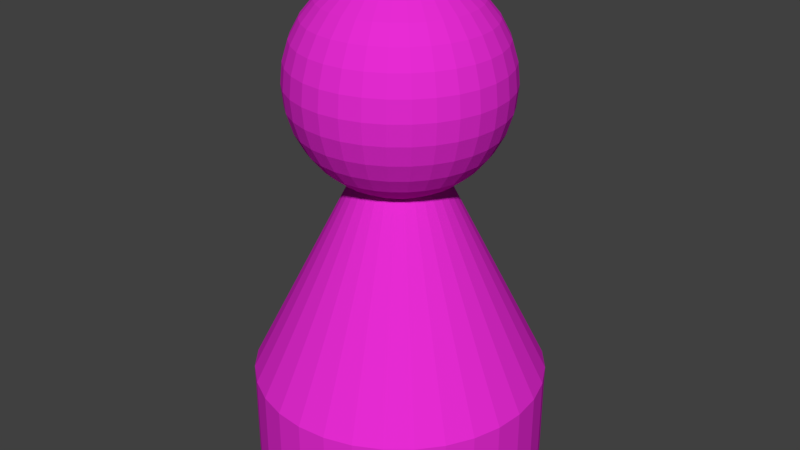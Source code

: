 # Source: investigateur.blend  (saved by Blender 2.78.0; exported with 4.5.12 LTS)
import bpy
from mathutils import Matrix  # noqa: F401  (used for matrix-valued properties, if any)

bpy.ops.wm.read_factory_settings(use_empty=True)
scene = bpy.context.scene
scene.name = 'Scene'

# ---- collections
col_collection_1 = bpy.data.collections.new('Collection 1'); scene.collection.children.link(col_collection_1)

# ---- materials (node trees are filled in below, after node groups)
mat_material_001 = bpy.data.materials.new('Material.001')
mat_material_001.alpha_threshold = 0.0
mat_material_001.use_transparent_shadow = False
mat_material_001.diffuse_color = (0.8, 0.02493, 0.6544, 1.0)
mat_material_001.roughness = 0.5

# ---- material node trees

# ---- world
world_world = bpy.data.worlds.new('World'); scene.world = world_world
world_world.color = (0.05088, 0.05088, 0.05088)
world_world.use_sun_shadow = False
world_world.sun_shadow_jitter_overblur = 0.0
world_world.cycles.sampling_method = 'MANUAL'

# ---- meshes
me_sphere = bpy.data.meshes.new('Sphere')
me_sphere.from_pydata([(0.004849, 1.356, 0.9356), (0.2729, 1.33, 0.9356), (0.5307, 1.251, 0.9356), (0.7683, 1.125, 0.9356), (0.9765, 0.9536, 0.9356), (1.147, 0.7454, 0.9356), (1.274, 0.5078, 0.9356), (1.353, 0.2501, 0.9356), (1.379, -0.01802, 0.9356), (0.004849, -0.01802, 3.684), (1.353, -0.2861, 0.9356), (1.274, -0.5439, 0.9356), (1.147, -0.7814, 0.9356), (0.9765, -0.9897, 0.9356), (0.7683, -1.161, 0.9356), (0.5307, -1.288, 0.9356), (0.2729, -1.366, 0.9356), (0.004849, -1.392, 0.9356), (-0.2632, -1.366, 0.9356), (-0.521, -1.288, 0.9356), (-0.7586, -1.161, 0.9356), (-0.9668, -0.9897, 0.9356), (-1.138, -0.7814, 0.9356), (-1.265, -0.5439, 0.9356), (-1.343, -0.2861, 0.9356), (-1.369, -0.01802, 0.9356), (-1.343, 0.2501, 0.9356), (-1.265, 0.5078, 0.9356), (-1.138, 0.7454, 0.9356), (-0.9668, 0.9536, 0.9356), (-0.7586, 1.125, 0.9356), (-0.521, 1.251, 0.9356), (-0.2632, 1.33, 0.9356), (0.004849, 1.356, -2.003e-05), (0.2729, 1.33, -2.003e-05), (0.5307, 1.251, -2.003e-05), (0.7683, 1.125, -2.003e-05), (0.9765, 0.9536, -2.003e-05), (1.147, 0.7454, -2.003e-05), (1.274, 0.5078, -2.003e-05), (1.353, 0.2501, -2.003e-05), (1.379, -0.01802, -2.003e-05), (1.353, -0.2861, -2.003e-05), (1.274, -0.5439, -2.003e-05), (1.147, -0.7814, -2.003e-05), (0.9765, -0.9897, -2.003e-05), (0.7683, -1.161, -2.003e-05), (0.5307, -1.288, -2.003e-05), (0.2729, -1.366, -2.003e-05), (0.004849, -1.392, -2.003e-05), (-0.2632, -1.366, -2.003e-05), (-0.521, -1.288, -2.003e-05), (-0.7586, -1.161, -2.003e-05), (-0.9668, -0.9897, -2.003e-05), (-1.138, -0.7814, -2.003e-05), (-1.265, -0.5439, -2.003e-05), (-1.343, -0.2861, -2.003e-05), (-1.369, -0.01802, -2.003e-05), (-1.343, 0.2501, -2.003e-05), (-1.265, 0.5078, -2.003e-05), (-1.138, 0.7454, -2.003e-05), (-0.9668, 0.9536, -2.003e-05), (-0.7586, 1.125, -2.003e-05), (-0.521, 1.251, -2.003e-05), (-0.2632, 1.33, -2.003e-05), (0.04291, 0.1733, 4.71), (0.07951, 0.3573, 4.653), (0.1132, 0.5269, 4.561), (0.1428, 0.6755, 4.436), (0.1671, 0.7975, 4.285), (0.1851, 0.8881, 4.112), (0.1962, 0.9439, 3.924), (0.1999, 0.9628, 3.729), (0.1962, 0.9439, 3.534), (0.1851, 0.8881, 3.347), (0.1671, 0.7975, 3.174), (0.1428, 0.6755, 3.022), (0.1132, 0.5269, 2.898), (0.07951, 0.3573, 2.805), (0.04291, 0.1733, 2.749), (0.07951, 0.1622, 4.71), (0.1513, 0.3355, 4.653), (0.2175, 0.4953, 4.561), (0.2754, 0.6353, 4.436), (0.323, 0.7502, 4.285), (0.3584, 0.8355, 4.112), (0.3802, 0.8881, 3.924), (0.3875, 0.9059, 3.729), (0.3802, 0.8881, 3.534), (0.3584, 0.8355, 3.347), (0.323, 0.7502, 3.174), (0.2754, 0.6353, 3.022), (0.2175, 0.4953, 2.898), (0.1513, 0.3355, 2.805), (0.07951, 0.1622, 2.749), (0.1132, 0.1442, 4.71), (0.2175, 0.3002, 4.653), (0.3135, 0.4439, 4.561), (0.3977, 0.5699, 4.436), (0.4668, 0.6733, 4.285), (0.5181, 0.7502, 4.112), (0.5497, 0.7975, 3.924), (0.5604, 0.8134, 3.729), (0.5497, 0.7975, 3.534), (0.5181, 0.7502, 3.347), (0.4668, 0.6733, 3.174), (0.3977, 0.5699, 3.022), (0.3135, 0.4439, 2.898), (0.2175, 0.3002, 2.805), (0.1132, 0.1442, 2.749), (0.1428, 0.1199, 4.71), (0.2754, 0.2526, 4.653), (0.3977, 0.3748, 4.561), (0.5048, 0.482, 4.436), (0.5928, 0.5699, 4.285), (0.6581, 0.6353, 4.112), (0.6984, 0.6755, 3.924), (0.712, 0.6891, 3.729), (0.6984, 0.6755, 3.534), (0.6581, 0.6353, 3.347), (0.5928, 0.5699, 3.174), (0.5048, 0.482, 3.022), (0.3977, 0.3748, 2.898), (0.2754, 0.2526, 2.805), (0.1428, 0.1199, 2.749), (0.1671, 0.09037, 4.71), (0.323, 0.1946, 4.653), (0.4668, 0.2906, 4.561), (0.5928, 0.3748, 4.436), (0.6962, 0.4439, 4.285), (0.773, 0.4953, 4.112), (0.8203, 0.5269, 3.924), (0.8363, 0.5375, 3.729), (0.8203, 0.5269, 3.534), (0.773, 0.4953, 3.347), (0.6962, 0.4439, 3.174), (0.5928, 0.3748, 3.022), (0.4668, 0.2906, 2.898), (0.323, 0.1946, 2.805), (0.1671, 0.09037, 2.749), (0.004849, -0.01802, 2.729), (0.1851, 0.05664, 4.71), (0.3584, 0.1284, 4.653), (0.5181, 0.1946, 4.561), (0.6581, 0.2526, 4.436), (0.773, 0.3002, 4.285), (0.8584, 0.3355, 4.112), (0.911, 0.3573, 3.924), (0.9287, 0.3647, 3.729), (0.911, 0.3573, 3.534), (0.8584, 0.3355, 3.347), (0.773, 0.3002, 3.174), (0.6581, 0.2526, 3.022), (0.5181, 0.1946, 2.898), (0.3584, 0.1284, 2.805), (0.1851, 0.05664, 2.749), (0.1962, 0.02004, 4.71), (0.3802, 0.05664, 4.653), (0.5497, 0.09037, 4.561), (0.6984, 0.1199, 4.436), (0.8203, 0.1442, 4.285), (0.911, 0.1622, 4.112), (0.9668, 0.1733, 3.924), (0.9856, 0.1771, 3.729), (0.9668, 0.1733, 3.534), (0.911, 0.1622, 3.347), (0.8203, 0.1442, 3.174), (0.6984, 0.1199, 3.022), (0.5497, 0.09037, 2.898), (0.3802, 0.05664, 2.805), (0.1962, 0.02004, 2.749), (0.1999, -0.01802, 4.71), (0.3875, -0.01802, 4.653), (0.5604, -0.01802, 4.561), (0.712, -0.01802, 4.436), (0.8363, -0.01802, 4.285), (0.9287, -0.01802, 4.112), (0.9856, -0.01802, 3.924), (1.005, -0.01802, 3.729), (0.9856, -0.01802, 3.534), (0.9287, -0.01802, 3.347), (0.8363, -0.01802, 3.174), (0.712, -0.01802, 3.022), (0.5604, -0.01802, 2.898), (0.3875, -0.01802, 2.805), (0.1999, -0.01802, 2.749), (0.1962, -0.05608, 4.71), (0.3802, -0.09268, 4.653), (0.5497, -0.1264, 4.561), (0.6984, -0.156, 4.436), (0.8203, -0.1802, 4.285), (0.911, -0.1983, 4.112), (0.9668, -0.2094, 3.924), (0.9856, -0.2131, 3.729), (0.9668, -0.2094, 3.534), (0.911, -0.1983, 3.347), (0.8203, -0.1802, 3.174), (0.6984, -0.156, 3.022), (0.5497, -0.1264, 2.898), (0.3802, -0.09268, 2.805), (0.1962, -0.05608, 2.749), (0.1851, -0.09268, 4.71), (0.3584, -0.1645, 4.653), (0.5181, -0.2306, 4.561), (0.6581, -0.2886, 4.436), (0.773, -0.3362, 4.285), (0.8584, -0.3716, 4.112), (0.911, -0.3934, 3.924), (0.9287, -0.4007, 3.729), (0.911, -0.3934, 3.534), (0.8584, -0.3716, 3.347), (0.773, -0.3362, 3.174), (0.6581, -0.2886, 3.022), (0.5181, -0.2306, 2.898), (0.3584, -0.1645, 2.805), (0.1851, -0.09268, 2.749), (0.1671, -0.1264, 4.71), (0.323, -0.2306, 4.653), (0.4668, -0.3267, 4.561), (0.5928, -0.4109, 4.436), (0.6962, -0.48, 4.285), (0.773, -0.5313, 4.112), (0.8203, -0.5629, 3.924), (0.8363, -0.5736, 3.729), (0.8203, -0.5629, 3.534), (0.773, -0.5313, 3.347), (0.6962, -0.48, 3.174), (0.5928, -0.4109, 3.022), (0.4668, -0.3267, 2.898), (0.323, -0.2306, 2.805), (0.1671, -0.1264, 2.749), (0.1428, -0.156, 4.71), (0.2754, -0.2886, 4.653), (0.3977, -0.4109, 4.561), (0.5048, -0.518, 4.436), (0.5928, -0.606, 4.285), (0.6581, -0.6713, 4.112), (0.6984, -0.7115, 3.924), (0.712, -0.7251, 3.729), (0.6984, -0.7115, 3.534), (0.6581, -0.6713, 3.347), (0.5928, -0.606, 3.174), (0.5048, -0.518, 3.022), (0.3977, -0.4109, 2.898), (0.2754, -0.2886, 2.805), (0.1428, -0.156, 2.749), (0.1132, -0.1802, 4.71), (0.2175, -0.3362, 4.653), (0.3135, -0.48, 4.561), (0.3977, -0.606, 4.436), (0.4668, -0.7094, 4.285), (0.5181, -0.7862, 4.112), (0.5497, -0.8335, 3.924), (0.5604, -0.8495, 3.729), (0.5497, -0.8335, 3.534), (0.5181, -0.7862, 3.347), (0.4668, -0.7094, 3.174), (0.3977, -0.606, 3.022), (0.3135, -0.48, 2.898), (0.2175, -0.3362, 2.805), (0.1132, -0.1802, 2.749), (0.07951, -0.1983, 4.71), (0.1513, -0.3716, 4.653), (0.2175, -0.5313, 4.561), (0.2754, -0.6713, 4.436), (0.323, -0.7862, 4.285), (0.3584, -0.8716, 4.112), (0.3802, -0.9241, 3.924), (0.3875, -0.9419, 3.729), (0.3802, -0.9241, 3.534), (0.3584, -0.8716, 3.347), (0.323, -0.7862, 3.174), (0.2754, -0.6713, 3.022), (0.2175, -0.5313, 2.898), (0.1513, -0.3716, 2.805), (0.07951, -0.1983, 2.749), (0.04291, -0.2094, 4.71), (0.07951, -0.3934, 4.653), (0.1132, -0.5629, 4.561), (0.1428, -0.7115, 4.436), (0.1671, -0.8335, 4.285), (0.1851, -0.9241, 4.112), (0.1962, -0.98, 3.924), (0.1999, -0.9988, 3.729), (0.1962, -0.98, 3.534), (0.1851, -0.9241, 3.347), (0.1671, -0.8335, 3.174), (0.1428, -0.7115, 3.022), (0.1132, -0.5629, 2.898), (0.07951, -0.3934, 2.805), (0.04291, -0.2094, 2.749), (0.004849, -0.2131, 4.71), (0.004849, -0.4007, 4.653), (0.004849, -0.5736, 4.561), (0.004849, -0.7251, 4.436), (0.004849, -0.8495, 4.285), (0.004849, -0.9419, 4.112), (0.004849, -0.9988, 3.924), (0.004849, -1.018, 3.729), (0.004849, -0.9988, 3.534), (0.004849, -0.9419, 3.347), (0.004849, -0.8495, 3.174), (0.004849, -0.7251, 3.022), (0.004849, -0.5736, 2.898), (0.004849, -0.4007, 2.805), (0.004849, -0.2131, 2.749), (-0.03321, -0.2094, 4.71), (-0.06981, -0.3934, 4.653), (-0.1035, -0.5629, 4.561), (-0.1331, -0.7115, 4.436), (-0.1574, -0.8335, 4.285), (-0.1754, -0.9241, 4.112), (-0.1865, -0.98, 3.924), (-0.1902, -0.9988, 3.729), (-0.1865, -0.98, 3.534), (-0.1754, -0.9241, 3.347), (-0.1574, -0.8335, 3.174), (-0.1331, -0.7115, 3.022), (-0.1035, -0.5629, 2.898), (-0.06981, -0.3934, 2.805), (-0.03321, -0.2094, 2.749), (-0.06981, -0.1983, 4.71), (-0.1416, -0.3716, 4.653), (-0.2078, -0.5313, 4.561), (-0.2657, -0.6713, 4.436), (-0.3133, -0.7862, 4.285), (-0.3487, -0.8716, 4.112), (-0.3705, -0.9241, 3.924), (-0.3778, -0.9419, 3.729), (-0.3705, -0.9241, 3.534), (-0.3487, -0.8716, 3.347), (-0.3133, -0.7862, 3.174), (-0.2657, -0.6713, 3.022), (-0.2078, -0.5313, 2.898), (-0.1416, -0.3716, 2.805), (-0.06981, -0.1983, 2.749), (0.004849, -0.01802, 4.729), (-0.1035, -0.1802, 4.71), (-0.2078, -0.3362, 4.653), (-0.3038, -0.48, 4.561), (-0.388, -0.606, 4.436), (-0.4571, -0.7094, 4.285), (-0.5084, -0.7862, 4.112), (-0.54, -0.8335, 3.924), (-0.5507, -0.8495, 3.729), (-0.54, -0.8335, 3.534), (-0.5084, -0.7862, 3.347), (-0.4571, -0.7094, 3.174), (-0.388, -0.606, 3.022), (-0.3038, -0.48, 2.898), (-0.2078, -0.3362, 2.805), (-0.1035, -0.1802, 2.749), (-0.1331, -0.156, 4.71), (-0.2657, -0.2886, 4.653), (-0.388, -0.4109, 4.561), (-0.4952, -0.518, 4.436), (-0.5831, -0.606, 4.285), (-0.6484, -0.6713, 4.112), (-0.6887, -0.7115, 3.924), (-0.7023, -0.7251, 3.729), (-0.6887, -0.7115, 3.534), (-0.6484, -0.6713, 3.347), (-0.5831, -0.606, 3.174), (-0.4952, -0.518, 3.022), (-0.388, -0.4109, 2.898), (-0.2657, -0.2886, 2.805), (-0.1331, -0.156, 2.749), (-0.1574, -0.1264, 4.71), (-0.3133, -0.2306, 4.653), (-0.4571, -0.3267, 4.561), (-0.5831, -0.4109, 4.436), (-0.6865, -0.48, 4.285), (-0.7633, -0.5313, 4.112), (-0.8106, -0.5629, 3.924), (-0.8266, -0.5736, 3.729), (-0.8106, -0.5629, 3.534), (-0.7633, -0.5313, 3.347), (-0.6865, -0.48, 3.174), (-0.5831, -0.4109, 3.022), (-0.4571, -0.3267, 2.898), (-0.3133, -0.2306, 2.805), (-0.1574, -0.1264, 2.749), (-0.1754, -0.09268, 4.71), (-0.3487, -0.1645, 4.653), (-0.5084, -0.2306, 4.561), (-0.6484, -0.2886, 4.436), (-0.7633, -0.3362, 4.285), (-0.8487, -0.3716, 4.112), (-0.9013, -0.3934, 3.924), (-0.919, -0.4007, 3.729), (-0.9013, -0.3934, 3.534), (-0.8487, -0.3716, 3.347), (-0.7633, -0.3362, 3.174), (-0.6484, -0.2886, 3.022), (-0.5084, -0.2306, 2.898), (-0.3487, -0.1645, 2.805), (-0.1754, -0.09268, 2.749), (-0.1865, -0.05608, 4.71), (-0.3705, -0.09268, 4.653), (-0.54, -0.1264, 4.561), (-0.6887, -0.156, 4.436), (-0.8106, -0.1802, 4.285), (-0.9013, -0.1983, 4.112), (-0.9571, -0.2094, 3.924), (-0.9759, -0.2131, 3.729), (-0.9571, -0.2094, 3.534), (-0.9013, -0.1983, 3.347), (-0.8106, -0.1802, 3.174), (-0.6887, -0.156, 3.022), (-0.54, -0.1264, 2.898), (-0.3705, -0.09268, 2.805), (-0.1865, -0.05608, 2.749), (-0.1902, -0.01802, 4.71), (-0.3778, -0.01802, 4.653), (-0.5507, -0.01802, 4.561), (-0.7023, -0.01802, 4.436), (-0.8266, -0.01802, 4.285), (-0.919, -0.01802, 4.112), (-0.9759, -0.01802, 3.924), (-0.9952, -0.01802, 3.729), (-0.9759, -0.01802, 3.534), (-0.919, -0.01802, 3.347), (-0.8266, -0.01802, 3.174), (-0.7023, -0.01802, 3.022), (-0.5507, -0.01802, 2.898), (-0.3778, -0.01802, 2.805), (-0.1902, -0.01802, 2.749), (-0.1865, 0.02004, 4.71), (-0.3705, 0.05664, 4.653), (-0.54, 0.09037, 4.561), (-0.6887, 0.1199, 4.436), (-0.8106, 0.1442, 4.285), (-0.9013, 0.1622, 4.112), (-0.9571, 0.1733, 3.924), (-0.9759, 0.1771, 3.729), (-0.9571, 0.1733, 3.534), (-0.9013, 0.1622, 3.347), (-0.8106, 0.1442, 3.174), (-0.6887, 0.1199, 3.022), (-0.54, 0.09037, 2.898), (-0.3705, 0.05664, 2.805), (-0.1865, 0.02004, 2.749), (-0.1754, 0.05664, 4.71), (-0.3487, 0.1284, 4.653), (-0.5084, 0.1946, 4.561), (-0.6484, 0.2526, 4.436), (-0.7633, 0.3002, 4.285), (-0.8487, 0.3355, 4.112), (-0.9013, 0.3573, 3.924), (-0.919, 0.3647, 3.729), (-0.9013, 0.3573, 3.534), (-0.8487, 0.3355, 3.347), (-0.7633, 0.3002, 3.174), (-0.6484, 0.2526, 3.022), (-0.5084, 0.1946, 2.898), (-0.3487, 0.1284, 2.805), (-0.1754, 0.05664, 2.749), (-0.1574, 0.09037, 4.71), (-0.3133, 0.1946, 4.653), (-0.4571, 0.2906, 4.561), (-0.5831, 0.3748, 4.436), (-0.6865, 0.4439, 4.285), (-0.7633, 0.4953, 4.112), (-0.8106, 0.5269, 3.924), (-0.8266, 0.5375, 3.729), (-0.8106, 0.5269, 3.534), (-0.7633, 0.4953, 3.347), (-0.6865, 0.4439, 3.174), (-0.5831, 0.3748, 3.022), (-0.4571, 0.2906, 2.898), (-0.3133, 0.1946, 2.805), (-0.1574, 0.09037, 2.749), (-0.1331, 0.1199, 4.71), (-0.2657, 0.2526, 4.653), (-0.388, 0.3748, 4.561), (-0.4952, 0.482, 4.436), (-0.5831, 0.5699, 4.285), (-0.6484, 0.6353, 4.112), (-0.6887, 0.6755, 3.924), (-0.7023, 0.6891, 3.729), (-0.6887, 0.6755, 3.534), (-0.6484, 0.6353, 3.347), (-0.5831, 0.5699, 3.174), (-0.4952, 0.482, 3.022), (-0.388, 0.3748, 2.898), (-0.2657, 0.2526, 2.805), (-0.1331, 0.1199, 2.749), (-0.1035, 0.1442, 4.71), (-0.2078, 0.3002, 4.653), (-0.3038, 0.4439, 4.561), (-0.388, 0.5699, 4.436), (-0.4571, 0.6733, 4.285), (-0.5084, 0.7502, 4.112), (-0.54, 0.7975, 3.924), (-0.5507, 0.8134, 3.729), (-0.54, 0.7975, 3.534), (-0.5084, 0.7502, 3.347), (-0.4571, 0.6733, 3.174), (-0.388, 0.5699, 3.022), (-0.3038, 0.4439, 2.898), (-0.2078, 0.3002, 2.805), (-0.1035, 0.1442, 2.749), (-0.06981, 0.1622, 4.71), (-0.1416, 0.3355, 4.653), (-0.2078, 0.4953, 4.561), (-0.2657, 0.6353, 4.436), (-0.3133, 0.7502, 4.285), (-0.3487, 0.8355, 4.112), (-0.3705, 0.8881, 3.924), (-0.3778, 0.9059, 3.729), (-0.3705, 0.8881, 3.534), (-0.3487, 0.8355, 3.347), (-0.3133, 0.7502, 3.174), (-0.2657, 0.6353, 3.022), (-0.2078, 0.4953, 2.898), (-0.1416, 0.3355, 2.805), (-0.06981, 0.1622, 2.749), (-0.03321, 0.1733, 4.71), (-0.06981, 0.3573, 4.653), (-0.1035, 0.5269, 4.561), (-0.1331, 0.6755, 4.436), (-0.1574, 0.7975, 4.285), (-0.1754, 0.8881, 4.112), (-0.1865, 0.9439, 3.924), (-0.1902, 0.9628, 3.729), (-0.1865, 0.9439, 3.534), (-0.1754, 0.8881, 3.347), (-0.1574, 0.7975, 3.174), (-0.1331, 0.6755, 3.022), (-0.1035, 0.5269, 2.898), (-0.06981, 0.3573, 2.805), (-0.03321, 0.1733, 2.749), (0.004849, 0.1771, 4.71), (0.004849, 0.3647, 4.653), (0.004849, 0.5375, 4.561), (0.004849, 0.6891, 4.436), (0.004849, 0.8134, 4.285), (0.004849, 0.9059, 4.112), (0.004849, 0.9628, 3.924), (0.004849, 0.982, 3.729), (0.004849, 0.9628, 3.534), (0.004849, 0.9059, 3.347), (0.004849, 0.8134, 3.174), (0.004849, 0.6891, 3.022), (0.004849, 0.5375, 2.898), (0.004849, 0.3647, 2.805), (0.004849, 0.1771, 2.749)], [], [(0, 9, 1), (1, 9, 2), (2, 9, 3), (3, 9, 4), (4, 9, 5), (5, 9, 6), (6, 9, 7), (7, 9, 8), (8, 9, 10), (10, 9, 11), (11, 9, 12), (12, 9, 13), (13, 9, 14), (14, 9, 15), (15, 9, 16), (16, 9, 17), (17, 9, 18), (18, 9, 19), (19, 9, 20), (20, 9, 21), (21, 9, 22), (22, 9, 23), (23, 9, 24), (24, 9, 25), (25, 9, 26), (26, 9, 27), (27, 9, 28), (28, 9, 29), (29, 9, 30), (30, 9, 31), (31, 9, 32), (32, 9, 0), (3, 4, 37, 36), (33, 34, 35, 36, 37, 38, 39, 40, 41, 42, 43, 44, 45, 46, 47, 48, 49, 50, 51, 52, 53, 54, 55, 56, 57, 58, 59, 60, 61, 62, 63, 64), (17, 18, 50, 49), (24, 25, 57, 56), (31, 32, 64, 63), (11, 12, 44, 43), (4, 5, 38, 37), (18, 19, 51, 50), (32, 0, 33, 64), (25, 26, 58, 57), (12, 13, 45, 44), (5, 6, 39, 38), (19, 20, 52, 51), (26, 27, 59, 58), (13, 14, 46, 45), (6, 7, 40, 39), (20, 21, 53, 52), (0, 1, 34, 33), (27, 28, 60, 59), (14, 15, 47, 46), (7, 8, 41, 40), (21, 22, 54, 53), (28, 29, 61, 60), (1, 2, 35, 34), (15, 16, 48, 47), (22, 23, 55, 54), (29, 30, 62, 61), (8, 10, 42, 41), (2, 3, 36, 35), (16, 17, 49, 48), (23, 24, 56, 55), (30, 31, 63, 62), (10, 11, 43, 42), (537, 536, 69, 70), (545, 544, 77, 78), (538, 537, 70, 71), (546, 545, 78, 79), (539, 538, 71, 72), (532, 336, 65), (140, 546, 79), (540, 539, 72, 73), (533, 532, 65, 66), (541, 540, 73, 74), (534, 533, 66, 67), (542, 541, 74, 75), (535, 534, 67, 68), (543, 542, 75, 76), (536, 535, 68, 69), (544, 543, 76, 77), (69, 68, 83, 84), (77, 76, 91, 92), (70, 69, 84, 85), (78, 77, 92, 93), (71, 70, 85, 86), (79, 78, 93, 94), (72, 71, 86, 87), (65, 336, 80), (140, 79, 94), (73, 72, 87, 88), (66, 65, 80, 81), (74, 73, 88, 89), (67, 66, 81, 82), (75, 74, 89, 90), (68, 67, 82, 83), (76, 75, 90, 91), (88, 87, 102, 103), (81, 80, 95, 96), (89, 88, 103, 104), (82, 81, 96, 97), (90, 89, 104, 105), (83, 82, 97, 98), (91, 90, 105, 106), (84, 83, 98, 99), (92, 91, 106, 107), (85, 84, 99, 100), (93, 92, 107, 108), (86, 85, 100, 101), (94, 93, 108, 109), (87, 86, 101, 102), (80, 336, 95), (140, 94, 109), (107, 106, 121, 122), (100, 99, 114, 115), (108, 107, 122, 123), (101, 100, 115, 116), (109, 108, 123, 124), (102, 101, 116, 117), (95, 336, 110), (140, 109, 124), (103, 102, 117, 118), (96, 95, 110, 111), (104, 103, 118, 119), (97, 96, 111, 112), (105, 104, 119, 120), (98, 97, 112, 113), (106, 105, 120, 121), (99, 98, 113, 114), (111, 110, 125, 126), (119, 118, 133, 134), (112, 111, 126, 127), (120, 119, 134, 135), (113, 112, 127, 128), (121, 120, 135, 136), (114, 113, 128, 129), (122, 121, 136, 137), (115, 114, 129, 130), (123, 122, 137, 138), (116, 115, 130, 131), (124, 123, 138, 139), (117, 116, 131, 132), (110, 336, 125), (140, 124, 139), (118, 117, 132, 133), (130, 129, 145, 146), (138, 137, 153, 154), (131, 130, 146, 147), (139, 138, 154, 155), (132, 131, 147, 148), (125, 336, 141), (140, 139, 155), (133, 132, 148, 149), (126, 125, 141, 142), (134, 133, 149, 150), (127, 126, 142, 143), (135, 134, 150, 151), (128, 127, 143, 144), (136, 135, 151, 152), (129, 128, 144, 145), (137, 136, 152, 153), (150, 149, 164, 165), (143, 142, 157, 158), (151, 150, 165, 166), (144, 143, 158, 159), (152, 151, 166, 167), (145, 144, 159, 160), (153, 152, 167, 168), (146, 145, 160, 161), (154, 153, 168, 169), (147, 146, 161, 162), (155, 154, 169, 170), (148, 147, 162, 163), (141, 336, 156), (140, 155, 170), (149, 148, 163, 164), (142, 141, 156, 157), (169, 168, 183, 184), (162, 161, 176, 177), (170, 169, 184, 185), (163, 162, 177, 178), (156, 336, 171), (140, 170, 185), (164, 163, 178, 179), (157, 156, 171, 172), (165, 164, 179, 180), (158, 157, 172, 173), (166, 165, 180, 181), (159, 158, 173, 174), (167, 166, 181, 182), (160, 159, 174, 175), (168, 167, 182, 183), (161, 160, 175, 176), (181, 180, 195, 196), (174, 173, 188, 189), (182, 181, 196, 197), (175, 174, 189, 190), (183, 182, 197, 198), (176, 175, 190, 191), (184, 183, 198, 199), (177, 176, 191, 192), (185, 184, 199, 200), (178, 177, 192, 193), (171, 336, 186), (140, 185, 200), (179, 178, 193, 194), (172, 171, 186, 187), (180, 179, 194, 195), (173, 172, 187, 188), (200, 199, 214, 215), (193, 192, 207, 208), (186, 336, 201), (140, 200, 215), (194, 193, 208, 209), (187, 186, 201, 202), (195, 194, 209, 210), (188, 187, 202, 203), (196, 195, 210, 211), (189, 188, 203, 204), (197, 196, 211, 212), (190, 189, 204, 205), (198, 197, 212, 213), (191, 190, 205, 206), (199, 198, 213, 214), (192, 191, 206, 207), (204, 203, 218, 219), (212, 211, 226, 227), (205, 204, 219, 220), (213, 212, 227, 228), (206, 205, 220, 221), (214, 213, 228, 229), (207, 206, 221, 222), (215, 214, 229, 230), (208, 207, 222, 223), (201, 336, 216), (140, 215, 230), (209, 208, 223, 224), (202, 201, 216, 217), (210, 209, 224, 225), (203, 202, 217, 218), (211, 210, 225, 226), (223, 222, 237, 238), (216, 336, 231), (140, 230, 245), (224, 223, 238, 239), (217, 216, 231, 232), (225, 224, 239, 240), (218, 217, 232, 233), (226, 225, 240, 241), (219, 218, 233, 234), (227, 226, 241, 242), (220, 219, 234, 235), (228, 227, 242, 243), (221, 220, 235, 236), (229, 228, 243, 244), (222, 221, 236, 237), (230, 229, 244, 245), (242, 241, 256, 257), (235, 234, 249, 250), (243, 242, 257, 258), (236, 235, 250, 251), (244, 243, 258, 259), (237, 236, 251, 252), (245, 244, 259, 260), (238, 237, 252, 253), (231, 336, 246), (140, 245, 260), (239, 238, 253, 254), (232, 231, 246, 247), (240, 239, 254, 255), (233, 232, 247, 248), (241, 240, 255, 256), (234, 233, 248, 249), (246, 336, 261), (140, 260, 275), (254, 253, 268, 269), (247, 246, 261, 262), (255, 254, 269, 270), (248, 247, 262, 263), (256, 255, 270, 271), (249, 248, 263, 264), (257, 256, 271, 272), (250, 249, 264, 265), (258, 257, 272, 273), (251, 250, 265, 266), (259, 258, 273, 274), (252, 251, 266, 267), (260, 259, 274, 275), (253, 252, 267, 268), (265, 264, 279, 280), (273, 272, 287, 288), (266, 265, 280, 281), (274, 273, 288, 289), (267, 266, 281, 282), (275, 274, 289, 290), (268, 267, 282, 283), (261, 336, 276), (140, 275, 290), (269, 268, 283, 284), (262, 261, 276, 277), (270, 269, 284, 285), (263, 262, 277, 278), (271, 270, 285, 286), (264, 263, 278, 279), (272, 271, 286, 287), (284, 283, 298, 299), (277, 276, 291, 292), (285, 284, 299, 300), (278, 277, 292, 293), (286, 285, 300, 301), (279, 278, 293, 294), (287, 286, 301, 302), (280, 279, 294, 295), (288, 287, 302, 303), (281, 280, 295, 296), (289, 288, 303, 304), (282, 281, 296, 297), (290, 289, 304, 305), (283, 282, 297, 298), (276, 336, 291), (140, 290, 305), (303, 302, 317, 318), (296, 295, 310, 311), (304, 303, 318, 319), (297, 296, 311, 312), (305, 304, 319, 320), (298, 297, 312, 313), (291, 336, 306), (140, 305, 320), (299, 298, 313, 314), (292, 291, 306, 307), (300, 299, 314, 315), (293, 292, 307, 308), (301, 300, 315, 316), (294, 293, 308, 309), (302, 301, 316, 317), (295, 294, 309, 310), (315, 314, 329, 330), (308, 307, 322, 323), (316, 315, 330, 331), (309, 308, 323, 324), (317, 316, 331, 332), (310, 309, 324, 325), (318, 317, 332, 333), (311, 310, 325, 326), (319, 318, 333, 334), (312, 311, 326, 327), (320, 319, 334, 335), (313, 312, 327, 328), (306, 336, 321), (140, 320, 335), (314, 313, 328, 329), (307, 306, 321, 322), (334, 333, 349, 350), (327, 326, 342, 343), (335, 334, 350, 351), (328, 327, 343, 344), (321, 336, 337), (140, 335, 351), (329, 328, 344, 345), (322, 321, 337, 338), (330, 329, 345, 346), (323, 322, 338, 339), (331, 330, 346, 347), (324, 323, 339, 340), (332, 331, 347, 348), (325, 324, 340, 341), (333, 332, 348, 349), (326, 325, 341, 342), (339, 338, 353, 354), (347, 346, 361, 362), (340, 339, 354, 355), (348, 347, 362, 363), (341, 340, 355, 356), (349, 348, 363, 364), (342, 341, 356, 357), (350, 349, 364, 365), (343, 342, 357, 358), (351, 350, 365, 366), (344, 343, 358, 359), (337, 336, 352), (140, 351, 366), (345, 344, 359, 360), (338, 337, 352, 353), (346, 345, 360, 361), (358, 357, 372, 373), (366, 365, 380, 381), (359, 358, 373, 374), (352, 336, 367), (140, 366, 381), (360, 359, 374, 375), (353, 352, 367, 368), (361, 360, 375, 376), (354, 353, 368, 369), (362, 361, 376, 377), (355, 354, 369, 370), (363, 362, 377, 378), (356, 355, 370, 371), (364, 363, 378, 379), (357, 356, 371, 372), (365, 364, 379, 380), (377, 376, 391, 392), (370, 369, 384, 385), (378, 377, 392, 393), (371, 370, 385, 386), (379, 378, 393, 394), (372, 371, 386, 387), (380, 379, 394, 395), (373, 372, 387, 388), (381, 380, 395, 396), (374, 373, 388, 389), (367, 336, 382), (140, 381, 396), (375, 374, 389, 390), (368, 367, 382, 383), (376, 375, 390, 391), (369, 368, 383, 384), (396, 395, 410, 411), (389, 388, 403, 404), (382, 336, 397), (140, 396, 411), (390, 389, 404, 405), (383, 382, 397, 398), (391, 390, 405, 406), (384, 383, 398, 399), (392, 391, 406, 407), (385, 384, 399, 400), (393, 392, 407, 408), (386, 385, 400, 401), (394, 393, 408, 409), (387, 386, 401, 402), (395, 394, 409, 410), (388, 387, 402, 403), (400, 399, 414, 415), (408, 407, 422, 423), (401, 400, 415, 416), (409, 408, 423, 424), (402, 401, 416, 417), (410, 409, 424, 425), (403, 402, 417, 418), (411, 410, 425, 426), (404, 403, 418, 419), (397, 336, 412), (140, 411, 426), (405, 404, 419, 420), (398, 397, 412, 413), (406, 405, 420, 421), (399, 398, 413, 414), (407, 406, 421, 422), (419, 418, 433, 434), (412, 336, 427), (140, 426, 441), (420, 419, 434, 435), (413, 412, 427, 428), (421, 420, 435, 436), (414, 413, 428, 429), (422, 421, 436, 437), (415, 414, 429, 430), (423, 422, 437, 438), (416, 415, 430, 431), (424, 423, 438, 439), (417, 416, 431, 432), (425, 424, 439, 440), (418, 417, 432, 433), (426, 425, 440, 441), (438, 437, 452, 453), (431, 430, 445, 446), (439, 438, 453, 454), (432, 431, 446, 447), (440, 439, 454, 455), (433, 432, 447, 448), (441, 440, 455, 456), (434, 433, 448, 449), (427, 336, 442), (140, 441, 456), (435, 434, 449, 450), (428, 427, 442, 443), (436, 435, 450, 451), (429, 428, 443, 444), (437, 436, 451, 452), (430, 429, 444, 445), (140, 456, 471), (450, 449, 464, 465), (443, 442, 457, 458), (451, 450, 465, 466), (444, 443, 458, 459), (452, 451, 466, 467), (445, 444, 459, 460), (453, 452, 467, 468), (446, 445, 460, 461), (454, 453, 468, 469), (447, 446, 461, 462), (455, 454, 469, 470), (448, 447, 462, 463), (456, 455, 470, 471), (449, 448, 463, 464), (442, 336, 457), (469, 468, 483, 484), (462, 461, 476, 477), (470, 469, 484, 485), (463, 462, 477, 478), (471, 470, 485, 486), (464, 463, 478, 479), (457, 336, 472), (140, 471, 486), (465, 464, 479, 480), (458, 457, 472, 473), (466, 465, 480, 481), (459, 458, 473, 474), (467, 466, 481, 482), (460, 459, 474, 475), (468, 467, 482, 483), (461, 460, 475, 476), (473, 472, 487, 488), (481, 480, 495, 496), (474, 473, 488, 489), (482, 481, 496, 497), (475, 474, 489, 490), (483, 482, 497, 498), (476, 475, 490, 491), (484, 483, 498, 499), (477, 476, 491, 492), (485, 484, 499, 500), (478, 477, 492, 493), (486, 485, 500, 501), (479, 478, 493, 494), (472, 336, 487), (140, 486, 501), (480, 479, 494, 495), (492, 491, 506, 507), (500, 499, 514, 515), (493, 492, 507, 508), (501, 500, 515, 516), (494, 493, 508, 509), (487, 336, 502), (140, 501, 516), (495, 494, 509, 510), (488, 487, 502, 503), (496, 495, 510, 511), (489, 488, 503, 504), (497, 496, 511, 512), (490, 489, 504, 505), (498, 497, 512, 513), (491, 490, 505, 506), (499, 498, 513, 514), (511, 510, 525, 526), (504, 503, 518, 519), (512, 511, 526, 527), (505, 504, 519, 520), (513, 512, 527, 528), (506, 505, 520, 521), (514, 513, 528, 529), (507, 506, 521, 522), (515, 514, 529, 530), (508, 507, 522, 523), (516, 515, 530, 531), (509, 508, 523, 524), (502, 336, 517), (140, 516, 531), (510, 509, 524, 525), (503, 502, 517, 518), (530, 529, 544, 545), (523, 522, 537, 538), (531, 530, 545, 546), (524, 523, 538, 539), (517, 336, 532), (140, 531, 546), (525, 524, 539, 540), (518, 517, 532, 533), (526, 525, 540, 541), (519, 518, 533, 534), (527, 526, 541, 542), (520, 519, 534, 535), (528, 527, 542, 543), (521, 520, 535, 536), (529, 528, 543, 544), (522, 521, 536, 537)])
me_sphere.materials.append(mat_material_001)
me_sphere.use_remesh_preserve_volume = False
me_sphere.use_remesh_preserve_attributes = False
me_sphere.use_mirror_vertex_groups = False
me_sphere.update()

# ---- objects
ob_sphere = bpy.data.objects.new('Sphere', me_sphere)

# ---- transforms, parenting, visibility, modifiers, constraints
ob_sphere.location = (0.0, 0.0, 0.0)
ob_sphere.lineart.crease_threshold = 0.0

# ---- collection membership
col_collection_1.objects.link(ob_sphere)

# ---- scene / render settings (as saved in the file)
scene.frame_start = 1; scene.frame_end = 250; scene.frame_set(1)
scene.render.engine = 'BLENDER_EEVEE_NEXT'
scene.render.resolution_percentage = 50
scene.render.dither_intensity = 0.0
scene.cycles.use_denoising = False
scene.cycles.samples = 128
scene.cycles.sampling_pattern = 'TABULATED_SOBOL'
scene.cycles.light_sampling_threshold = 0.0
scene.cycles.use_adaptive_sampling = False
scene.cycles.use_light_tree = False
scene.cycles.blur_glossy = 0.0
scene.cycles.sample_clamp_indirect = 0.0
scene.view_settings.view_transform = 'Standard'
bpy.context.view_layer.update()

# ---- added for rendering (the .blend has no active camera and no usable light): camera, sun
cam_auto = bpy.data.cameras.new('AutoCamera')
cam_auto.lens = 50.0
cam_auto.sensor_width = 36.0
cam_auto.clip_end = 1000.0
ob_auto_camera = bpy.data.objects.new('AutoCamera', cam_auto)
scene.collection.objects.link(ob_auto_camera)
ob_auto_camera.location = (5.66856, -6.81448, 6.89563)
ob_auto_camera.rotation_euler = (1.09748, -7.21219e-08, 0.694738)
scene.camera = ob_auto_camera
light_auto_sun = bpy.data.lights.new('AutoSun', 'SUN')
light_auto_sun.energy = 3.0
light_auto_sun.angle = 0.0523599
ob_auto_sun = bpy.data.objects.new('AutoSun', light_auto_sun)
scene.collection.objects.link(ob_auto_sun)
ob_auto_sun.rotation_euler = (0.872665, 0.174533, 0.523599)
bpy.context.view_layer.update()
